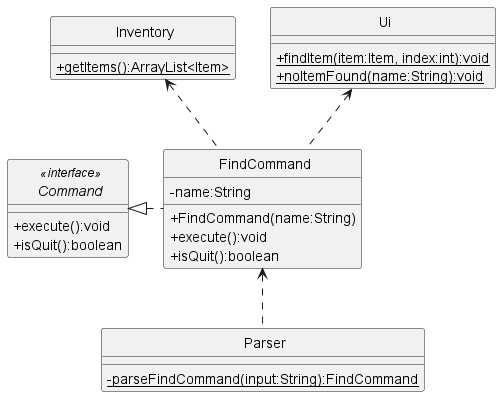

The diagram above was rendered by PlantUML. Its source (embedded in the PNG):
@startuml
'https://plantuml.com/sequence-diagram
skinparam classAttributeIconSize 0
skinparam CircledCharacterFontSize 0
skinparam CircledCharacterRadius 0

abstract class Command
class Inventory
class FindCommand
class Parser
class Ui

Command <|. FindCommand
Inventory <.. FindCommand
Ui <.. FindCommand
FindCommand <.. Parser

interface Command <<interface>> {
    +execute():void
    +isQuit():boolean
}

class FindCommand {
    -name:String
    +FindCommand(name:String)
    +execute():void
    +isQuit():boolean
}

class Inventory {
    {static}+getItems():ArrayList<Item>
}

class Ui {
    {static}+findItem(item:Item, index:int):void
    {static}+noItemFound(name:String):void
}

class Parser {
    {static}-parseFindCommand(input:String):FindCommand
}
@enduml